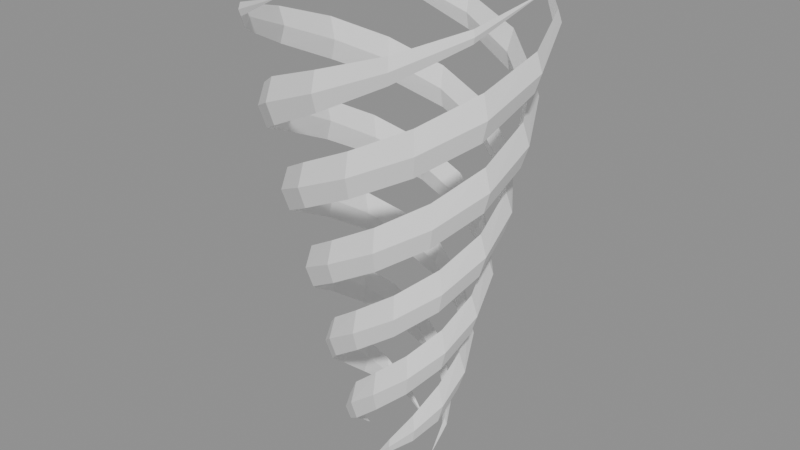# Source: BE_FxCycloneColumn.blend  (saved by Blender 5.2.45; exported with 4.5.12 LTS)
import bpy
from mathutils import Matrix  # noqa: F401  (used for matrix-valued properties, if any)

bpy.ops.wm.read_factory_settings(use_empty=True)
scene = bpy.context.scene
scene.name = 'FxCycloneColumn'

# ---- materials (node trees are filled in below, after node groups)
mat_be_fxcyclonecolumn_white = bpy.data.materials.new('BE_FxCycloneColumn_White')
mat_be_fxcyclonecolumn_white.diffuse_color = (0.86, 0.86, 0.86, 1.0)

# ---- material node trees
mat_be_fxcyclonecolumn_white.use_nodes = True; mat_be_fxcyclonecolumn_white.node_tree.nodes.clear()
_N = mat_be_fxcyclonecolumn_white.node_tree.nodes; _L = mat_be_fxcyclonecolumn_white.node_tree.links
n0 = _N.new('ShaderNodeBsdfPrincipled'); n0.name = 'Principled BSDF'; n0.location = (-200, 100)
n0.inputs[0].default_value = (0.86, 0.86, 0.86, 1.0)
n0.inputs[2].default_value = 0.7
n0.inputs[10].default_value = 0.005
n1 = _N.new('ShaderNodeOutputMaterial'); n1.name = 'Material Output'; n1.location = (200, 100)
_L.new(n0.outputs[0], n1.inputs[0])
n1.is_active_output = True

# ---- meshes
me_be_fxcyclonecolumn_mesh = bpy.data.meshes.new('BE_FxCycloneColumn_Mesh')
me_be_fxcyclonecolumn_mesh.from_pydata([(1.0, 0.0, -6.0), (1.053, 0.5367, -5.4), (1.002, 0.5107, -5.214), (0.9515, 0.4848, -5.4), (1.002, 0.5107, -5.586), (0.8019, 1.104, -4.8), (0.7347, 1.011, -4.429), (0.6676, 0.9188, -4.8), (0.7347, 1.011, -5.171), (0.2401, 1.516, -4.2), (0.2151, 1.358, -3.68), (0.1901, 1.2, -4.2), (0.2151, 1.358, -4.72), (-0.513, 1.579, -3.6), (-0.4635, 1.427, -3.08), (-0.4141, 1.274, -3.6), (-0.4635, 1.427, -4.12), (-1.262, 1.262, -3.0), (-1.149, 1.149, -2.48), (-1.036, 1.036, -3.0), (-1.149, 1.149, -3.52), (-1.817, 0.5902, -2.4), (-1.664, 0.5408, -1.88), (-1.512, 0.4913, -2.4), (-1.664, 0.5408, -2.92), (-2.01, -0.3183, -1.8), (-1.852, -0.2933, -1.28), (-1.694, -0.2683, -1.8), (-1.852, -0.2933, -2.32), (-1.747, -1.27, -1.2), (-1.618, -1.176, -0.68), (-1.489, -1.082, -1.2), (-1.618, -1.176, -1.72), (-1.037, -2.036, -0.6), (-0.9647, -1.893, -0.08), (-0.8921, -1.751, -0.6), (-0.9647, -1.893, -1.12), (-4.427e-16, -2.41, 0.0), (-4.133e-16, -2.25, 0.52), (-3.839e-16, -2.09, 0.0), (-4.133e-16, -2.25, -0.52), (1.151, -2.259, 0.6), (1.078, -2.116, 1.12), (1.006, -1.974, 0.6), (1.078, -2.116, 0.08), (2.152, -1.564, 1.2), (2.023, -1.469, 1.72), (1.893, -1.375, 1.2), (2.023, -1.469, 0.68), (2.751, -0.4357, 1.8), (2.593, -0.4106, 2.32), (2.435, -0.3856, 1.8), (2.593, -0.4106, 1.28), (2.768, 0.8992, 2.4), (2.615, 0.8498, 2.92), (2.463, 0.8004, 2.4), (2.615, 0.8498, 1.88), (2.146, 2.146, 3.0), (2.033, 2.033, 3.52), (1.92, 1.92, 3.0), (2.033, 2.033, 2.48), (0.9765, 3.005, 3.6), (0.9271, 2.853, 4.12), (0.8776, 2.701, 3.6), (0.9271, 2.853, 3.08), (-0.5097, 3.218, 4.2), (-0.4889, 3.087, 4.633), (-0.468, 2.955, 4.2), (-0.4889, 3.087, 3.767), (-1.963, 2.701, 4.8), (-1.91, 2.629, 5.089), (-1.858, 2.557, 4.8), (-1.91, 2.629, 4.511), (-3.047, 1.552, 5.4), (-3.007, 1.532, 5.544), (-2.968, 1.512, 5.4), (-3.007, 1.532, 5.256), (-3.5, 1.286e-15, 6.0), (6.123e-17, 1.0, -6.0), (-0.5367, 1.053, -5.4), (-0.5107, 1.002, -5.214), (-0.4848, 0.9515, -5.4), (-0.5107, 1.002, -5.586), (-1.104, 0.8019, -4.8), (-1.011, 0.7347, -4.429), (-0.9188, 0.6676, -4.8), (-1.011, 0.7347, -5.171), (-1.516, 0.2401, -4.2), (-1.358, 0.2151, -3.68), (-1.2, 0.1901, -4.2), (-1.358, 0.2151, -4.72), (-1.579, -0.513, -3.6), (-1.427, -0.4635, -3.08), (-1.274, -0.4141, -3.6), (-1.427, -0.4635, -4.12), (-1.262, -1.262, -3.0), (-1.149, -1.149, -2.48), (-1.036, -1.036, -3.0), (-1.149, -1.149, -3.52), (-0.5902, -1.817, -2.4), (-0.5408, -1.664, -1.88), (-0.4913, -1.512, -2.4), (-0.5408, -1.664, -2.92), (0.3183, -2.01, -1.8), (0.2933, -1.852, -1.28), (0.2683, -1.694, -1.8), (0.2933, -1.852, -2.32), (1.27, -1.747, -1.2), (1.176, -1.618, -0.68), (1.082, -1.489, -1.2), (1.176, -1.618, -1.72), (2.036, -1.037, -0.6), (1.893, -0.9647, -0.08), (1.751, -0.8921, -0.6), (1.893, -0.9647, -1.12), (2.41, -5.903e-16, 0.0), (2.25, -5.511e-16, 0.52), (2.09, -5.119e-16, 0.0), (2.25, -5.511e-16, -0.52), (2.259, 1.151, 0.6), (2.116, 1.078, 1.12), (1.974, 1.006, 0.6), (2.116, 1.078, 0.08), (1.564, 2.152, 1.2), (1.469, 2.023, 1.72), (1.375, 1.893, 1.2), (1.469, 2.023, 0.68), (0.4357, 2.751, 1.8), (0.4106, 2.593, 2.32), (0.3856, 2.435, 1.8), (0.4106, 2.593, 1.28), (-0.8992, 2.768, 2.4), (-0.8498, 2.615, 2.92), (-0.8004, 2.463, 2.4), (-0.8498, 2.615, 1.88), (-2.146, 2.146, 3.0), (-2.033, 2.033, 3.52), (-1.92, 1.92, 3.0), (-2.033, 2.033, 2.48), (-3.005, 0.9765, 3.6), (-2.853, 0.9271, 4.12), (-2.701, 0.8776, 3.6), (-2.853, 0.9271, 3.08), (-3.218, -0.5097, 4.2), (-3.087, -0.4889, 4.633), (-2.955, -0.468, 4.2), (-3.087, -0.4889, 3.767), (-2.701, -1.963, 4.8), (-2.629, -1.91, 5.089), (-2.557, -1.858, 4.8), (-2.629, -1.91, 4.511), (-1.552, -3.047, 5.4), (-1.532, -3.007, 5.544), (-1.512, -2.968, 5.4), (-1.532, -3.007, 5.256), (-1.5e-15, -3.5, 6.0), (-1.0, 1.225e-16, -6.0), (-1.053, -0.5367, -5.4), (-1.002, -0.5107, -5.214), (-0.9515, -0.4848, -5.4), (-1.002, -0.5107, -5.586), (-0.8019, -1.104, -4.8), (-0.7347, -1.011, -4.429), (-0.6676, -0.9188, -4.8), (-0.7347, -1.011, -5.171), (-0.2401, -1.516, -4.2), (-0.2151, -1.358, -3.68), (-0.1901, -1.2, -4.2), (-0.2151, -1.358, -4.72), (0.513, -1.579, -3.6), (0.4635, -1.427, -3.08), (0.4141, -1.274, -3.6), (0.4635, -1.427, -4.12), (1.262, -1.262, -3.0), (1.149, -1.149, -2.48), (1.036, -1.036, -3.0), (1.149, -1.149, -3.52), (1.817, -0.5902, -2.4), (1.664, -0.5408, -1.88), (1.512, -0.4913, -2.4), (1.664, -0.5408, -2.92), (2.01, 0.3183, -1.8), (1.852, 0.2933, -1.28), (1.694, 0.2683, -1.8), (1.852, 0.2933, -2.32), (1.747, 1.27, -1.2), (1.618, 1.176, -0.68), (1.489, 1.082, -1.2), (1.618, 1.176, -1.72), (1.037, 2.036, -0.6), (0.9647, 1.893, -0.08), (0.8921, 1.751, -0.6), (0.9647, 1.893, -1.12), (7.378e-16, 2.41, 0.0), (6.889e-16, 2.25, 0.52), (6.399e-16, 2.09, 0.0), (6.889e-16, 2.25, -0.52), (-1.151, 2.259, 0.6), (-1.078, 2.116, 1.12), (-1.006, 1.974, 0.6), (-1.078, 2.116, 0.08), (-2.152, 1.564, 1.2), (-2.023, 1.469, 1.72), (-1.893, 1.375, 1.2), (-2.023, 1.469, 0.68), (-2.751, 0.4357, 1.8), (-2.593, 0.4106, 2.32), (-2.435, 0.3856, 1.8), (-2.593, 0.4106, 1.28), (-2.768, -0.8992, 2.4), (-2.615, -0.8498, 2.92), (-2.463, -0.8004, 2.4), (-2.615, -0.8498, 1.88), (-2.146, -2.146, 3.0), (-2.033, -2.033, 3.52), (-1.92, -1.92, 3.0), (-2.033, -2.033, 2.48), (-0.9765, -3.005, 3.6), (-0.9271, -2.853, 4.12), (-0.8776, -2.701, 3.6), (-0.9271, -2.853, 3.08), (0.5097, -3.218, 4.2), (0.4889, -3.087, 4.633), (0.468, -2.955, 4.2), (0.4889, -3.087, 3.767), (1.963, -2.701, 4.8), (1.91, -2.629, 5.089), (1.858, -2.557, 4.8), (1.91, -2.629, 4.511), (3.047, -1.552, 5.4), (3.007, -1.532, 5.544), (2.968, -1.512, 5.4), (3.007, -1.532, 5.256), (3.5, -1.715e-15, 6.0), (-1.837e-16, -1.0, -6.0), (0.5367, -1.053, -5.4), (0.5107, -1.002, -5.214), (0.4848, -0.9515, -5.4), (0.5107, -1.002, -5.586), (1.104, -0.8019, -4.8), (1.011, -0.7347, -4.429), (0.9188, -0.6676, -4.8), (1.011, -0.7347, -5.171), (1.516, -0.2401, -4.2), (1.358, -0.2151, -3.68), (1.2, -0.1901, -4.2), (1.358, -0.2151, -4.72), (1.579, 0.513, -3.6), (1.427, 0.4635, -3.08), (1.274, 0.4141, -3.6), (1.427, 0.4635, -4.12), (1.262, 1.262, -3.0), (1.149, 1.149, -2.48), (1.036, 1.036, -3.0), (1.149, 1.149, -3.52), (0.5902, 1.817, -2.4), (0.5408, 1.664, -1.88), (0.4913, 1.512, -2.4), (0.5408, 1.664, -2.92), (-0.3183, 2.01, -1.8), (-0.2933, 1.852, -1.28), (-0.2683, 1.694, -1.8), (-0.2933, 1.852, -2.32), (-1.27, 1.747, -1.2), (-1.176, 1.618, -0.68), (-1.082, 1.489, -1.2), (-1.176, 1.618, -1.72), (-2.036, 1.037, -0.6), (-1.893, 0.9647, -0.08), (-1.751, 0.8921, -0.6), (-1.893, 0.9647, -1.12), (-2.41, 8.854e-16, 0.0), (-2.25, 8.266e-16, 0.52), (-2.09, 7.679e-16, 0.0), (-2.25, 8.266e-16, -0.52), (-2.259, -1.151, 0.6), (-2.116, -1.078, 1.12), (-1.974, -1.006, 0.6), (-2.116, -1.078, 0.08), (-1.564, -2.152, 1.2), (-1.469, -2.023, 1.72), (-1.375, -1.893, 1.2), (-1.469, -2.023, 0.68), (-0.4357, -2.751, 1.8), (-0.4106, -2.593, 2.32), (-0.3856, -2.435, 1.8), (-0.4106, -2.593, 1.28), (0.8992, -2.768, 2.4), (0.8498, -2.615, 2.92), (0.8004, -2.463, 2.4), (0.8498, -2.615, 1.88), (2.146, -2.146, 3.0), (2.033, -2.033, 3.52), (1.92, -1.92, 3.0), (2.033, -2.033, 2.48), (3.005, -0.9765, 3.6), (2.853, -0.9271, 4.12), (2.701, -0.8776, 3.6), (2.853, -0.9271, 3.08), (3.218, 0.5097, 4.2), (3.087, 0.4889, 4.633), (2.955, 0.468, 4.2), (3.087, 0.4889, 3.767), (2.701, 1.963, 4.8), (2.629, 1.91, 5.089), (2.557, 1.858, 4.8), (2.629, 1.91, 4.511), (1.552, 3.047, 5.4), (1.532, 3.007, 5.544), (1.512, 2.968, 5.4), (1.532, 3.007, 5.256), (1.929e-15, 3.5, 6.0)], [], [(0, 1, 2), (1, 6, 2), (1, 5, 6), (5, 10, 6), (5, 9, 10), (9, 14, 10), (9, 13, 14), (13, 18, 14), (13, 17, 18), (17, 22, 18), (17, 21, 22), (21, 26, 22), (21, 25, 26), (25, 30, 26), (25, 29, 30), (29, 34, 30), (29, 33, 34), (33, 38, 34), (33, 37, 38), (37, 42, 38), (37, 41, 42), (41, 46, 42), (41, 45, 46), (45, 50, 46), (45, 49, 50), (49, 54, 50), (49, 53, 54), (53, 58, 54), (53, 57, 58), (57, 62, 58), (57, 61, 62), (61, 66, 62), (61, 65, 66), (65, 70, 66), (65, 69, 70), (69, 74, 70), (69, 73, 74), (73, 77, 74), (0, 2, 3), (2, 7, 3), (2, 6, 7), (6, 11, 7), (6, 10, 11), (10, 15, 11), (10, 14, 15), (14, 19, 15), (14, 18, 19), (18, 23, 19), (18, 22, 23), (22, 27, 23), (22, 26, 27), (26, 31, 27), (26, 30, 31), (30, 35, 31), (30, 34, 35), (34, 39, 35), (34, 38, 39), (38, 43, 39), (38, 42, 43), (42, 47, 43), (42, 46, 47), (46, 51, 47), (46, 50, 51), (50, 55, 51), (50, 54, 55), (54, 59, 55), (54, 58, 59), (58, 63, 59), (58, 62, 63), (62, 67, 63), (62, 66, 67), (66, 71, 67), (66, 70, 71), (70, 75, 71), (70, 74, 75), (74, 77, 75), (0, 3, 4), (3, 8, 4), (3, 7, 8), (7, 12, 8), (7, 11, 12), (11, 16, 12), (11, 15, 16), (15, 20, 16), (15, 19, 20), (19, 24, 20), (19, 23, 24), (23, 28, 24), (23, 27, 28), (27, 32, 28), (27, 31, 32), (31, 36, 32), (31, 35, 36), (35, 40, 36), (35, 39, 40), (39, 44, 40), (39, 43, 44), (43, 48, 44), (43, 47, 48), (47, 52, 48), (47, 51, 52), (51, 56, 52), (51, 55, 56), (55, 60, 56), (55, 59, 60), (59, 64, 60), (59, 63, 64), (63, 68, 64), (63, 67, 68), (67, 72, 68), (67, 71, 72), (71, 76, 72), (71, 75, 76), (75, 77, 76), (0, 4, 1), (4, 5, 1), (4, 8, 5), (8, 9, 5), (8, 12, 9), (12, 13, 9), (12, 16, 13), (16, 17, 13), (16, 20, 17), (20, 21, 17), (20, 24, 21), (24, 25, 21), (24, 28, 25), (28, 29, 25), (28, 32, 29), (32, 33, 29), (32, 36, 33), (36, 37, 33), (36, 40, 37), (40, 41, 37), (40, 44, 41), (44, 45, 41), (44, 48, 45), (48, 49, 45), (48, 52, 49), (52, 53, 49), (52, 56, 53), (56, 57, 53), (56, 60, 57), (60, 61, 57), (60, 64, 61), (64, 65, 61), (64, 68, 65), (68, 69, 65), (68, 72, 69), (72, 73, 69), (72, 76, 73), (76, 77, 73), (78, 79, 80), (79, 84, 80), (79, 83, 84), (83, 88, 84), (83, 87, 88), (87, 92, 88), (87, 91, 92), (91, 96, 92), (91, 95, 96), (95, 100, 96), (95, 99, 100), (99, 104, 100), (99, 103, 104), (103, 108, 104), (103, 107, 108), (107, 112, 108), (107, 111, 112), (111, 116, 112), (111, 115, 116), (115, 120, 116), (115, 119, 120), (119, 124, 120), (119, 123, 124), (123, 128, 124), (123, 127, 128), (127, 132, 128), (127, 131, 132), (131, 136, 132), (131, 135, 136), (135, 140, 136), (135, 139, 140), (139, 144, 140), (139, 143, 144), (143, 148, 144), (143, 147, 148), (147, 152, 148), (147, 151, 152), (151, 155, 152), (78, 80, 81), (80, 85, 81), (80, 84, 85), (84, 89, 85), (84, 88, 89), (88, 93, 89), (88, 92, 93), (92, 97, 93), (92, 96, 97), (96, 101, 97), (96, 100, 101), (100, 105, 101), (100, 104, 105), (104, 109, 105), (104, 108, 109), (108, 113, 109), (108, 112, 113), (112, 117, 113), (112, 116, 117), (116, 121, 117), (116, 120, 121), (120, 125, 121), (120, 124, 125), (124, 129, 125), (124, 128, 129), (128, 133, 129), (128, 132, 133), (132, 137, 133), (132, 136, 137), (136, 141, 137), (136, 140, 141), (140, 145, 141), (140, 144, 145), (144, 149, 145), (144, 148, 149), (148, 153, 149), (148, 152, 153), (152, 155, 153), (78, 81, 82), (81, 86, 82), (81, 85, 86), (85, 90, 86), (85, 89, 90), (89, 94, 90), (89, 93, 94), (93, 98, 94), (93, 97, 98), (97, 102, 98), (97, 101, 102), (101, 106, 102), (101, 105, 106), (105, 110, 106), (105, 109, 110), (109, 114, 110), (109, 113, 114), (113, 118, 114), (113, 117, 118), (117, 122, 118), (117, 121, 122), (121, 126, 122), (121, 125, 126), (125, 130, 126), (125, 129, 130), (129, 134, 130), (129, 133, 134), (133, 138, 134), (133, 137, 138), (137, 142, 138), (137, 141, 142), (141, 146, 142), (141, 145, 146), (145, 150, 146), (145, 149, 150), (149, 154, 150), (149, 153, 154), (153, 155, 154), (78, 82, 79), (82, 83, 79), (82, 86, 83), (86, 87, 83), (86, 90, 87), (90, 91, 87), (90, 94, 91), (94, 95, 91), (94, 98, 95), (98, 99, 95), (98, 102, 99), (102, 103, 99), (102, 106, 103), (106, 107, 103), (106, 110, 107), (110, 111, 107), (110, 114, 111), (114, 115, 111), (114, 118, 115), (118, 119, 115), (118, 122, 119), (122, 123, 119), (122, 126, 123), (126, 127, 123), (126, 130, 127), (130, 131, 127), (130, 134, 131), (134, 135, 131), (134, 138, 135), (138, 139, 135), (138, 142, 139), (142, 143, 139), (142, 146, 143), (146, 147, 143), (146, 150, 147), (150, 151, 147), (150, 154, 151), (154, 155, 151), (156, 157, 158), (157, 162, 158), (157, 161, 162), (161, 166, 162), (161, 165, 166), (165, 170, 166), (165, 169, 170), (169, 174, 170), (169, 173, 174), (173, 178, 174), (173, 177, 178), (177, 182, 178), (177, 181, 182), (181, 186, 182), (181, 185, 186), (185, 190, 186), (185, 189, 190), (189, 194, 190), (189, 193, 194), (193, 198, 194), (193, 197, 198), (197, 202, 198), (197, 201, 202), (201, 206, 202), (201, 205, 206), (205, 210, 206), (205, 209, 210), (209, 214, 210), (209, 213, 214), (213, 218, 214), (213, 217, 218), (217, 222, 218), (217, 221, 222), (221, 226, 222), (221, 225, 226), (225, 230, 226), (225, 229, 230), (229, 233, 230), (156, 158, 159), (158, 163, 159), (158, 162, 163), (162, 167, 163), (162, 166, 167), (166, 171, 167), (166, 170, 171), (170, 175, 171), (170, 174, 175), (174, 179, 175), (174, 178, 179), (178, 183, 179), (178, 182, 183), (182, 187, 183), (182, 186, 187), (186, 191, 187), (186, 190, 191), (190, 195, 191), (190, 194, 195), (194, 199, 195), (194, 198, 199), (198, 203, 199), (198, 202, 203), (202, 207, 203), (202, 206, 207), (206, 211, 207), (206, 210, 211), (210, 215, 211), (210, 214, 215), (214, 219, 215), (214, 218, 219), (218, 223, 219), (218, 222, 223), (222, 227, 223), (222, 226, 227), (226, 231, 227), (226, 230, 231), (230, 233, 231), (156, 159, 160), (159, 164, 160), (159, 163, 164), (163, 168, 164), (163, 167, 168), (167, 172, 168), (167, 171, 172), (171, 176, 172), (171, 175, 176), (175, 180, 176), (175, 179, 180), (179, 184, 180), (179, 183, 184), (183, 188, 184), (183, 187, 188), (187, 192, 188), (187, 191, 192), (191, 196, 192), (191, 195, 196), (195, 200, 196), (195, 199, 200), (199, 204, 200), (199, 203, 204), (203, 208, 204), (203, 207, 208), (207, 212, 208), (207, 211, 212), (211, 216, 212), (211, 215, 216), (215, 220, 216), (215, 219, 220), (219, 224, 220), (219, 223, 224), (223, 228, 224), (223, 227, 228), (227, 232, 228), (227, 231, 232), (231, 233, 232), (156, 160, 157), (160, 161, 157), (160, 164, 161), (164, 165, 161), (164, 168, 165), (168, 169, 165), (168, 172, 169), (172, 173, 169), (172, 176, 173), (176, 177, 173), (176, 180, 177), (180, 181, 177), (180, 184, 181), (184, 185, 181), (184, 188, 185), (188, 189, 185), (188, 192, 189), (192, 193, 189), (192, 196, 193), (196, 197, 193), (196, 200, 197), (200, 201, 197), (200, 204, 201), (204, 205, 201), (204, 208, 205), (208, 209, 205), (208, 212, 209), (212, 213, 209), (212, 216, 213), (216, 217, 213), (216, 220, 217), (220, 221, 217), (220, 224, 221), (224, 225, 221), (224, 228, 225), (228, 229, 225), (228, 232, 229), (232, 233, 229), (234, 235, 236), (235, 240, 236), (235, 239, 240), (239, 244, 240), (239, 243, 244), (243, 248, 244), (243, 247, 248), (247, 252, 248), (247, 251, 252), (251, 256, 252), (251, 255, 256), (255, 260, 256), (255, 259, 260), (259, 264, 260), (259, 263, 264), (263, 268, 264), (263, 267, 268), (267, 272, 268), (267, 271, 272), (271, 276, 272), (271, 275, 276), (275, 280, 276), (275, 279, 280), (279, 284, 280), (279, 283, 284), (283, 288, 284), (283, 287, 288), (287, 292, 288), (287, 291, 292), (291, 296, 292), (291, 295, 296), (295, 300, 296), (295, 299, 300), (299, 304, 300), (299, 303, 304), (303, 308, 304), (303, 307, 308), (307, 311, 308), (234, 236, 237), (236, 241, 237), (236, 240, 241), (240, 245, 241), (240, 244, 245), (244, 249, 245), (244, 248, 249), (248, 253, 249), (248, 252, 253), (252, 257, 253), (252, 256, 257), (256, 261, 257), (256, 260, 261), (260, 265, 261), (260, 264, 265), (264, 269, 265), (264, 268, 269), (268, 273, 269), (268, 272, 273), (272, 277, 273), (272, 276, 277), (276, 281, 277), (276, 280, 281), (280, 285, 281), (280, 284, 285), (284, 289, 285), (284, 288, 289), (288, 293, 289), (288, 292, 293), (292, 297, 293), (292, 296, 297), (296, 301, 297), (296, 300, 301), (300, 305, 301), (300, 304, 305), (304, 309, 305), (304, 308, 309), (308, 311, 309), (234, 237, 238), (237, 242, 238), (237, 241, 242), (241, 246, 242), (241, 245, 246), (245, 250, 246), (245, 249, 250), (249, 254, 250), (249, 253, 254), (253, 258, 254), (253, 257, 258), (257, 262, 258), (257, 261, 262), (261, 266, 262), (261, 265, 266), (265, 270, 266), (265, 269, 270), (269, 274, 270), (269, 273, 274), (273, 278, 274), (273, 277, 278), (277, 282, 278), (277, 281, 282), (281, 286, 282), (281, 285, 286), (285, 290, 286), (285, 289, 290), (289, 294, 290), (289, 293, 294), (293, 298, 294), (293, 297, 298), (297, 302, 298), (297, 301, 302), (301, 306, 302), (301, 305, 306), (305, 310, 306), (305, 309, 310), (309, 311, 310), (234, 238, 235), (238, 239, 235), (238, 242, 239), (242, 243, 239), (242, 246, 243), (246, 247, 243), (246, 250, 247), (250, 251, 247), (250, 254, 251), (254, 255, 251), (254, 258, 255), (258, 259, 255), (258, 262, 259), (262, 263, 259), (262, 266, 263), (266, 267, 263), (266, 270, 267), (270, 271, 267), (270, 274, 271), (274, 275, 271), (274, 278, 275), (278, 279, 275), (278, 282, 279), (282, 283, 279), (282, 286, 283), (286, 287, 283), (286, 290, 287), (290, 291, 287), (290, 294, 291), (294, 295, 291), (294, 298, 295), (298, 299, 295), (298, 302, 299), (302, 303, 299), (302, 306, 303), (306, 307, 303), (306, 310, 307), (310, 311, 307)])
me_be_fxcyclonecolumn_mesh.materials.append(mat_be_fxcyclonecolumn_white)
me_be_fxcyclonecolumn_mesh.update()

# ---- objects
ob_be_fxcyclonecolumn = bpy.data.objects.new('BE_FxCycloneColumn', me_be_fxcyclonecolumn_mesh)

# ---- transforms, parenting, visibility, modifiers, constraints
ob_be_fxcyclonecolumn.location = (0.0, 0.0, 0.0)

# ---- collection membership
scene.collection.objects.link(ob_be_fxcyclonecolumn)

# ---- scene / render settings (as saved in the file)
scene.frame_start = 1; scene.frame_end = 250; scene.frame_set(1)
scene.render.engine = 'BLENDER_EEVEE_NEXT'
scene.render.image_settings.exr_codec = 'NONE'
scene.render.use_bake_clear = False
scene.render.bake_margin = 0
scene.render.bake_bias = 0.0
scene.render.bake_samples = 0
scene.render.simplify_subdivision_render = 0
scene.render.simplify_child_particles_render = 0.0
scene.render.compositor_device = 'GPU'
scene.eevee.use_volume_custom_range = False
scene.eevee.gtao_distance = 0.0
scene.eevee.use_fast_gi = False
scene.eevee.fast_gi_thickness_near = 0.1
scene.eevee.fast_gi_thickness_far = 0.0
scene.eevee.ray_tracing_options.screen_trace_thickness = 0.1
bpy.context.view_layer.update()

# ---- added for rendering (the .blend has no active camera and no usable light): camera, sun + grey world if the file has none
cam_auto = bpy.data.cameras.new('AutoCamera')
cam_auto.lens = 50.0
cam_auto.sensor_width = 36.0
cam_auto.clip_end = 1000.0
ob_auto_camera = bpy.data.objects.new('AutoCamera', cam_auto)
scene.collection.objects.link(ob_auto_camera)
ob_auto_camera.location = (14.3931, -17.2717, 11.5145)
ob_auto_camera.rotation_euler = (1.09748, -7.21219e-08, 0.694738)
scene.camera = ob_auto_camera
light_auto_sun = bpy.data.lights.new('AutoSun', 'SUN')
light_auto_sun.energy = 3.0
light_auto_sun.angle = 0.0523599
ob_auto_sun = bpy.data.objects.new('AutoSun', light_auto_sun)
scene.collection.objects.link(ob_auto_sun)
ob_auto_sun.rotation_euler = (0.872665, 0.174533, 0.523599)
if scene.world is None:
    world_auto = bpy.data.worlds.new('AutoWorld')
    world_auto.color = (0.3, 0.3, 0.3)
    scene.world = world_auto
bpy.context.view_layer.update()
